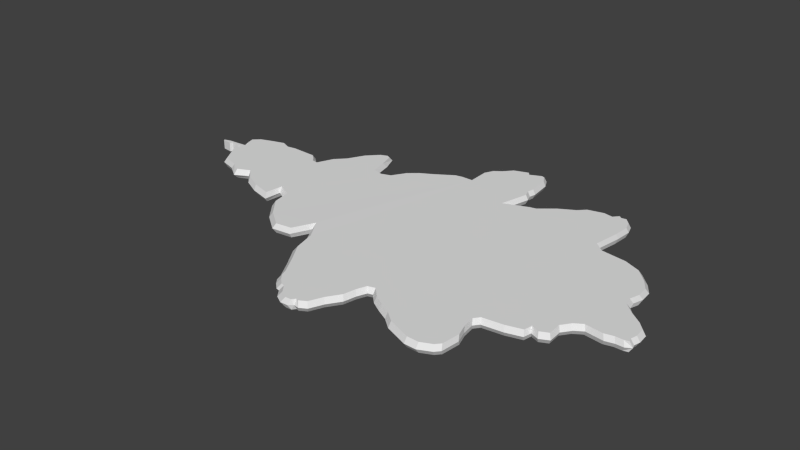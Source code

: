 # Source: LeafPreDeform.blend  (saved by Blender 2.74.0; exported with 4.5.12 LTS)
import bpy
from mathutils import Matrix  # noqa: F401  (used for matrix-valued properties, if any)

bpy.ops.wm.read_factory_settings(use_empty=True)
scene = bpy.context.scene
scene.name = 'Scene'

# ---- collections
col_collection_1 = bpy.data.collections.new('Collection 1'); scene.collection.children.link(col_collection_1)

# ---- world
world_world = bpy.data.worlds.new('World'); scene.world = world_world
world_world.color = (0.05088, 0.05088, 0.05088)
world_world.use_sun_shadow = False
world_world.sun_shadow_jitter_overblur = 0.0
world_world.cycles.sampling_method = 'MANUAL'
world_world.cycles.sample_map_resolution = 256

# ---- meshes
me_plane_002 = bpy.data.meshes.new('Plane.002')
me_plane_002.from_pydata([(-0.3346, 0.1452, 0.0), (-0.3508, 0.1425, 0.0), (-0.3947, 0.1399, 0.0), (-0.2788, 0.1355, 0.0), (-0.4299, 0.1206, 0.0), (0.02444, -0.256, 0.0), (-0.2598, 0.1245, 0.0), (0.341, -0.1108, 0.0), (0.2779, -0.1226, 0.0), (-0.4215, 0.09759, 0.0), (-0.2324, 0.1707, 0.0), (-0.1945, 0.2246, 0.0), (-0.4321, 0.08884, 0.0), (-0.4533, 0.08762, 0.0), (-0.4466, 0.07926, 0.0), (-0.174, 0.226, 0.0), (-0.1551, 0.166, 0.0), (0.2805, -0.1755, 0.0), (0.2772, -0.2082, 0.0), (-0.4274, 0.08401, 0.0), (-0.122, 0.1663, 0.0), (-0.09022, 0.2053, 0.0), (-0.3733, 0.01639, 0.0), (-0.0003374, -0.2342, 0.0), (-0.03528, 0.2387, 0.0), (-0.02938, -0.2018, 0.0), (-0.005294, 0.2389, 0.0), (-0.006611, 0.2781, 0.0), (-0.06902, -0.136, 0.0), (-0.0962, -0.06255, 0.0), (-0.1132, -0.09913, 0.0), (0.01369, 0.3032, 0.0), (0.05301, 0.3276, 0.0), (0.248, -0.2268, 0.0), (0.2275, -0.2262, 0.0), (-0.1479, -0.103, 0.0), (0.08263, 0.3302, 0.0), (-0.1808, -0.07798, 0.0), (0.1009, 0.3104, 0.0), (0.1081, 0.2459, 0.0), (0.1477, -0.1846, 0.0), (-0.2073, -0.04554, 0.0), (-0.2132, -0.01329, 0.0), (0.09726, 0.1997, 0.0), (0.1723, 0.2386, 0.0), (0.1037, -0.1587, 0.0), (0.0924, -0.1977, 0.0), (-0.2335, -0.001342, 0.0), (0.2003, 0.2545, 0.0), (0.2655, 0.28, 0.0), (0.2826, 0.2763, 0.0), (0.2978, 0.2494, 0.0), (0.2889, 0.174, 0.0), (-0.2359, -0.03359, 0.0), (-0.2742, -0.02284, 0.0), (-0.3052, -0.007314, 0.0), (-0.3243, 0.0118, 0.0), (-0.3482, -0.001342, 0.0), (-0.4035, 0.02572, 0.0), (-0.429, 0.06833, 0.0), (-0.4238, 0.07905, 0.0), (0.3066, 0.1588, 0.0), (0.3527, 0.154, 0.0), (0.4024, 0.1195, 0.0), (0.4168, 0.07924, 0.0), (0.4114, 0.06149, 0.0), (0.4666, -0.003608, 0.0), (0.4654, -0.03337, 0.0), (-0.4434, 0.08388, 0.0), (-0.465, 0.08188, 0.0), (-0.4653, 0.0841, 0.0), (-0.4213, 0.09034, 0.0), (-0.4305, 0.1003, 0.0), (-0.4179, 0.1318, 0.0), (0.4442, -0.04628, 0.0), (0.3975, -0.04567, 0.0), (0.3724, -0.06997, 0.0), (0.3736, -0.09449, 0.0), (-0.3725, 0.1467, 0.0), (0.06694, -0.2441, 0.0), (0.3437, -0.09644, 0.0), (-0.2878, 0.1432, 0.0), (-0.2715, 0.1264, 0.0), (-0.247, 0.1545, 0.0), (-0.2139, 0.2044, 0.0), (-0.1813, 0.23, 0.0), (-0.1625, 0.1977, 0.0), (-0.1394, 0.1602, 0.0), (-0.1069, 0.1909, 0.0), (-0.06717, 0.2183, 0.0), (-0.02229, 0.2412, 0.0), (0.05845, 0.3211, 0.0), (0.02732, 0.3188, 0.0), (0.0009966, 0.2939, 0.0), (0.09203, 0.3276, 0.0), (0.1057, 0.2713, 0.0), (0.1032, 0.259, 0.0), (0.1344, 0.2143, 0.0), (0.1462, 0.217, 0.0), (0.2124, 0.2669, 0.0), (0.2405, 0.2737, 0.0), (0.257, 0.2707, 0.0), (0.274, 0.2749, 0.0), (0.2921, 0.2661, 0.0), (0.296, 0.2198, 0.0), (0.3811, 0.1417, 0.0), (0.4151, 0.1002, 0.0), (0.4339, 0.02533, 0.0), (0.4146, 0.04696, 0.0), (0.4546, 0.009452, 0.0), (0.4681, -0.02204, 0.0), (0.4676, -0.04056, 0.0), (0.458, -0.04644, 0.0), (0.4287, -0.04993, 0.0), (0.3837, -0.05467, 0.0), (0.358, -0.1022, 0.0), (0.314, -0.1182, 0.0), (0.2705, -0.1319, 0.0), (0.2734, -0.1539, 0.0), (0.2697, -0.2166, 0.0), (0.1863, -0.2102, 0.0), (0.1676, -0.1949, 0.0), (0.1121, -0.1566, 0.0), (0.09716, -0.1754, 0.0), (0.128, -0.1727, 0.0), (0.07726, -0.2205, 0.0), (0.04569, -0.2493, 0.0), (0.05498, -0.251, 0.0), (0.03734, -0.2555, 0.0), (0.01018, -0.2478, 0.0), (-0.01761, -0.2228, 0.0), (-0.006828, -0.2326, 0.0), (-0.02544, -0.213, 0.0), (-0.04813, -0.1692, 0.0), (-0.07873, -0.09725, 0.0), (-0.3346, 0.1385, 0.008546), (-0.3508, 0.1359, 0.008546), (-0.3907, 0.1366, 0.008546), (-0.2788, 0.1289, 0.008546), (-0.4259, 0.1172, 0.008546), (0.03048, -0.2512, 0.008546), (-0.2598, 0.1178, 0.008546), (0.3383, -0.1058, 0.008546), (0.2753, -0.1176, 0.008546), (-0.4172, 0.09759, 0.008546), (-0.2297, 0.166, 0.008546), (-0.1945, 0.2162, 0.008546), (-0.4321, 0.08884, 0.008546), (-0.4533, 0.08762, 0.008546), (-0.4466, 0.07926, 0.008546), (-0.174, 0.2177, 0.008546), (-0.1584, 0.1594, 0.008546), (0.2779, -0.1705, 0.008546), (0.2745, -0.2032, 0.008546), (-0.4274, 0.08401, 0.008546), (-0.122, 0.1603, 0.008546), (-0.09022, 0.1993, 0.008546), (-0.3682, 0.01917, 0.008546), (0.005699, -0.2293, 0.008546), (-0.03528, 0.2327, 0.008546), (-0.02335, -0.197, 0.008546), (-0.001294, 0.2349, 0.008546), (-0.002612, 0.2741, 0.008546), (-0.06298, -0.1311, 0.008546), (-0.09614, -0.05548, 0.008664), (-0.1146, -0.09394, 0.008636), (0.01769, 0.2992, 0.008546), (0.05701, 0.3236, 0.008546), (0.248, -0.2205, 0.008546), (0.2275, -0.2199, 0.008546), (-0.1441, -0.09782, 0.008526), (0.0823, 0.3262, 0.008546), (-0.1769, -0.07278, 0.008526), (0.09655, 0.3104, 0.008546), (0.1037, 0.2459, 0.008546), (0.1477, -0.1783, 0.008546), (-0.2034, -0.04034, 0.008526), (-0.2094, -0.007623, 0.008526), (0.09126, 0.1934, 0.008546), (0.1723, 0.2346, 0.008546), (0.09932, -0.154, 0.008546), (0.08807, -0.193, 0.008546), (-0.2361, 0.006064, 0.008546), (0.2003, 0.2505, 0.008546), (0.2655, 0.276, 0.008546), (0.2793, 0.2733, 0.008546), (0.2945, 0.2464, 0.008546), (0.2856, 0.171, 0.008546), (-0.2401, -0.02665, 0.008546), (-0.276, -0.01659, 0.008546), (-0.3071, -0.001065, 0.008546), (-0.3262, 0.01805, 0.008546), (-0.3489, 0.007684, 0.008546), (-0.3985, 0.0285, 0.008546), (-0.4239, 0.0711, 0.008546), (-0.4187, 0.08183, 0.008546), (0.3033, 0.1558, 0.008546), (0.3483, 0.1493, 0.008546), (0.398, 0.1149, 0.008546), (0.4125, 0.07458, 0.008546), (0.4071, 0.05683, 0.008546), (0.4609, -0.003608, 0.008546), (0.4597, -0.03337, 0.008546), (-0.4434, 0.08388, 0.008546), (-0.465, 0.08188, 0.008546), (-0.4653, 0.0841, 0.008546), (-0.4169, 0.09034, 0.008546), (-0.4222, 0.1039, 0.008546), (-0.4139, 0.1284, 0.008546), (0.4402, -0.04228, 0.008546), (0.3935, -0.04167, 0.008546), (0.3684, -0.06597, 0.008546), (0.3696, -0.0905, 0.008546), (-0.3685, 0.1433, 0.008546), (0.06261, -0.2394, 0.008546), (0.341, -0.09144, 0.008546), (-0.2878, 0.1365, 0.008546), (-0.2715, 0.1198, 0.008546), (-0.247, 0.1479, 0.008546), (-0.2139, 0.196, 0.008546), (-0.1813, 0.2217, 0.008546), (-0.1662, 0.1904, 0.008546), (-0.1394, 0.1542, 0.008546), (-0.1069, 0.1849, 0.008546), (-0.06717, 0.2123, 0.008546), (-0.02229, 0.2352, 0.008546), (0.06244, 0.3171, 0.008546), (0.03132, 0.3148, 0.008546), (0.004996, 0.2899, 0.008546), (0.08803, 0.325, 0.008546), (0.1013, 0.2713, 0.008546), (0.09891, 0.259, 0.008546), (0.1344, 0.2103, 0.008546), (0.1462, 0.213, 0.008546), (0.2124, 0.2629, 0.008546), (0.2405, 0.2697, 0.008546), (0.257, 0.2667, 0.008546), (0.2707, 0.2719, 0.008546), (0.2888, 0.2631, 0.008546), (0.2927, 0.2168, 0.008546), (0.3768, 0.137, 0.008546), (0.4108, 0.09553, 0.008546), (0.4282, 0.02533, 0.008546), (0.4102, 0.04229, 0.008546), (0.4489, 0.009452, 0.008546), (0.4625, -0.02204, 0.008546), (0.462, -0.04056, 0.008546), (0.454, -0.04244, 0.008546), (0.4247, -0.04593, 0.008546), (0.3797, -0.05067, 0.008546), (0.3554, -0.09723, 0.008546), (0.3114, -0.1132, 0.008546), (0.2678, -0.1269, 0.008546), (0.2708, -0.1489, 0.008546), (0.2671, -0.2116, 0.008546), (0.1863, -0.2038, 0.008546), (0.1676, -0.1886, 0.008546), (0.1121, -0.1502, 0.008546), (0.09282, -0.1707, 0.008546), (0.128, -0.1664, 0.008546), (0.07293, -0.2159, 0.008546), (0.04573, -0.2445, 0.008546), (0.05064, -0.2463, 0.008546), (0.04106, -0.2507, 0.008546), (0.01621, -0.2429, 0.008546), (-0.01157, -0.2179, 0.008546), (-0.0007919, -0.2277, 0.008546), (-0.0194, -0.2081, 0.008546), (-0.04209, -0.1643, 0.008546), (-0.07269, -0.09239, 0.008546)], [], [(6, 82, 3, 81, 0, 1, 78, 2, 73, 4, 72, 9, 71, 12, 13, 70, 69, 14, 68, 19, 60, 59, 58, 22, 57, 56, 55, 54, 53, 47, 42, 41, 37, 35, 30, 29, 134, 28, 133, 25, 132, 130, 131, 23, 129, 5, 128, 126, 127, 79, 125, 46, 123, 45, 122, 124, 40, 121, 120, 34, 33, 119, 18, 17, 118, 117, 8, 116, 7, 80, 115, 77, 76, 114, 75, 113, 74, 112, 111, 67, 110, 66, 109, 107, 108, 65, 64, 106, 63, 105, 62, 61, 52, 104, 51, 103, 50, 102, 49, 101, 100, 99, 48, 44, 98, 97, 43, 39, 96, 95, 38, 94, 36, 91, 32, 92, 31, 93, 27, 26, 90, 24, 89, 21, 88, 20, 87, 16, 86, 15, 85, 11, 84, 10, 83), (141, 218, 145, 219, 146, 220, 150, 221, 151, 222, 155, 223, 156, 224, 159, 225, 161, 162, 228, 166, 227, 167, 226, 171, 229, 173, 230, 231, 174, 178, 232, 233, 179, 183, 234, 235, 236, 184, 237, 185, 238, 186, 239, 187, 196, 197, 240, 198, 241, 199, 200, 243, 242, 244, 201, 245, 202, 246, 247, 209, 248, 210, 249, 211, 212, 250, 215, 142, 251, 143, 252, 253, 152, 153, 254, 168, 169, 255, 256, 175, 259, 257, 180, 258, 181, 260, 214, 262, 261, 263, 140, 264, 158, 266, 265, 267, 160, 268, 163, 269, 164, 165, 170, 172, 176, 177, 182, 188, 189, 190, 191, 192, 157, 193, 194, 195, 154, 203, 149, 204, 205, 148, 147, 206, 144, 207, 139, 208, 137, 213, 136, 135, 216, 138, 217), (76, 77, 212, 211), (42, 47, 182, 177), (104, 52, 187, 239), (60, 19, 154, 195), (5, 129, 264, 140), (85, 15, 150, 220), (89, 24, 159, 224), (37, 41, 176, 172), (117, 118, 253, 252), (64, 65, 200, 199), (39, 43, 178, 174), (18, 119, 254, 153), (105, 63, 198, 240), (25, 133, 268, 160), (130, 132, 267, 265), (90, 26, 161, 225), (45, 123, 258, 180), (53, 54, 189, 188), (118, 17, 152, 253), (11, 85, 220, 146), (15, 86, 221, 150), (113, 75, 210, 248), (106, 64, 199, 241), (68, 14, 149, 203), (131, 130, 265, 266), (92, 32, 167, 227), (26, 27, 162, 161), (33, 34, 169, 168), (119, 33, 168, 254), (74, 113, 248, 209), (48, 99, 234, 183), (54, 55, 190, 189), (107, 109, 244, 242), (41, 42, 177, 176), (132, 25, 160, 267), (0, 81, 216, 135), (4, 73, 208, 139), (67, 111, 246, 202), (40, 124, 259, 175), (120, 121, 256, 255), (62, 105, 240, 197), (77, 115, 250, 212), (55, 56, 191, 190), (108, 107, 242, 243), (93, 31, 166, 228), (133, 28, 163, 268), (95, 96, 231, 230), (12, 71, 206, 147), (52, 61, 196, 187), (56, 57, 192, 191), (6, 83, 218, 141), (32, 91, 226, 167), (58, 59, 194, 193), (109, 66, 201, 244), (84, 11, 146, 219), (134, 29, 164, 269), (96, 39, 174, 231), (14, 69, 204, 149), (78, 1, 136, 213), (16, 87, 222, 151), (121, 40, 175, 256), (65, 108, 243, 200), (31, 92, 227, 166), (43, 97, 232, 178), (71, 9, 144, 206), (110, 67, 202, 245), (94, 38, 173, 229), (3, 82, 217, 138), (97, 98, 233, 232), (19, 68, 203, 154), (122, 45, 180, 257), (75, 114, 249, 210), (50, 103, 238, 185), (59, 60, 195, 194), (111, 112, 247, 246), (57, 22, 157, 192), (49, 102, 237, 184), (80, 7, 142, 215), (98, 44, 179, 233), (7, 116, 251, 142), (123, 46, 181, 258), (51, 104, 239, 186), (36, 94, 229, 171), (47, 53, 188, 182), (112, 74, 209, 247), (72, 4, 139, 207), (73, 2, 137, 208), (8, 117, 252, 143), (99, 100, 235, 234), (9, 72, 207, 144), (124, 122, 257, 259), (83, 10, 145, 218), (1, 0, 135, 136), (69, 70, 205, 204), (30, 35, 170, 165), (10, 84, 219, 145), (38, 95, 230, 173), (100, 101, 236, 235), (13, 12, 147, 148), (125, 79, 214, 260), (88, 21, 156, 223), (91, 36, 171, 226), (63, 106, 241, 198), (66, 110, 245, 201), (24, 90, 225, 159), (129, 23, 158, 264), (101, 49, 184, 236), (17, 18, 153, 152), (126, 128, 263, 261), (81, 3, 138, 216), (70, 13, 148, 205), (2, 78, 213, 137), (114, 76, 211, 249), (27, 93, 228, 162), (44, 48, 183, 179), (28, 134, 269, 163), (102, 50, 185, 237), (79, 127, 262, 214), (127, 126, 261, 262), (86, 16, 151, 221), (46, 125, 260, 181), (23, 131, 266, 158), (115, 80, 215, 250), (61, 62, 197, 196), (20, 88, 223, 155), (35, 37, 172, 170), (103, 51, 186, 238), (22, 58, 193, 157), (128, 5, 140, 263), (87, 20, 155, 222), (82, 6, 141, 217), (29, 30, 165, 164), (116, 8, 143, 251), (21, 89, 224, 156), (34, 120, 255, 169)])
_uv = me_plane_002.uv_layers.new(name='UVMap')
_uv.uv.foreach_set('vector', [0.2404, 0.6563, 0.2288, 0.6594, 0.2215, 0.6734, 0.2125, 0.6853, 0.1656, 0.6884, 0.1494, 0.6843, 0.1277, 0.6907, 0.1056, 0.6803, 0.08235, 0.6676, 0.07033, 0.6503, 0.0697, 0.6188, 0.07868, 0.6146, 0.07895, 0.6034, 0.06815, 0.6011, 0.04689, 0.5992, 0.03492, 0.5937, 0.03518, 0.5903, 0.05365, 0.5862, 0.05684, 0.5934, 0.07281, 0.5936, 0.07646, 0.5859, 0.07117, 0.5693, 0.09668, 0.5032, 0.127, 0.4888, 0.152, 0.4613, 0.1759, 0.4817, 0.1951, 0.4521, 0.2261, 0.428, 0.2644, 0.4113, 0.2667, 0.4613, 0.2871, 0.4428, 0.293, 0.3928, 0.3195, 0.3425, 0.3524, 0.3037, 0.3871, 0.3097, 0.4042, 0.3664, 0.4216, 0.3127, 0.4313, 0.2527, 0.4522, 0.2012, 0.471, 0.1506, 0.475, 0.1333, 0.4828, 0.1181, 0.4936, 0.103, 0.5001, 0.1005, 0.5106, 0.07936, 0.5249, 0.06658, 0.5378, 0.06732, 0.5461, 0.07699, 0.5554, 0.07442, 0.5674, 0.08513, 0.5777, 0.1216, 0.5928, 0.157, 0.5976, 0.1916, 0.6041, 0.2174, 0.6125, 0.2207, 0.6285, 0.1957, 0.6482, 0.1773, 0.6681, 0.1613, 0.6868, 0.1377, 0.728, 0.1128, 0.7486, 0.1119, 0.7702, 0.1277, 0.7777, 0.1407, 0.7811, 0.1915, 0.774, 0.2248, 0.771, 0.259, 0.7785, 0.2734, 0.8146, 0.2803, 0.8415, 0.2917, 0.8442, 0.3139, 0.8586, 0.3049, 0.8741, 0.3169, 0.8729, 0.3549, 0.8842, 0.3787, 0.8981, 0.3926, 0.9293, 0.386, 0.9448, 0.3917, 0.9586, 0.3914, 0.9682, 0.4005, 0.966, 0.4117, 0.9687, 0.4292, 0.9672, 0.4578, 0.9552, 0.478, 0.9345, 0.5026, 0.9151, 0.5362, 0.912, 0.5587, 0.9174, 0.5862, 0.9157, 0.6187, 0.9029, 0.6487, 0.8817, 0.683, 0.8532, 0.702, 0.8071, 0.7095, 0.7894, 0.733, 0.7966, 0.8041, 0.7983, 0.8499, 0.7926, 0.8758, 0.7831, 0.8916, 0.7745, 0.8894, 0.766, 0.8974, 0.7575, 0.8829, 0.741, 0.8876, 0.7129, 0.877, 0.7008, 0.8578, 0.6728, 0.8331, 0.6466, 0.7998, 0.6348, 0.7954, 0.5977, 0.7729, 0.6085, 0.8445, 0.6037, 0.8648, 0.6061, 0.8839, 0.6013, 0.9445, 0.5925, 0.9712, 0.5831, 0.9751, 0.5589, 0.9611, 0.5534, 0.9712, 0.5277, 0.9575, 0.5141, 0.9334, 0.5014, 0.9189, 0.4938, 0.8945, 0.4951, 0.8336, 0.4781, 0.8371, 0.4651, 0.8334, 0.4332, 0.8017, 0.4101, 0.7816, 0.3934, 0.7592, 0.3783, 0.7212, 0.3609, 0.7117, 0.3452, 0.7207, 0.3378, 0.7699, 0.3264, 0.8136, 0.319, 0.8199, 0.3058, 0.8115, 0.2865, 0.7801, 0.2679, 0.7279, 0.2533, 0.7029, 0.2381, 0.6476, 0.2511, 0.6946, 0.2686, 0.7229, 0.2846, 0.7699, 0.304, 0.8015, 0.3174, 0.8101, 0.3248, 0.8037, 0.3327, 0.7611, 0.3405, 0.7126, 0.3597, 0.7045, 0.3772, 0.7141, 0.3925, 0.7525, 0.4093, 0.775, 0.4326, 0.7953, 0.4648, 0.8273, 0.4779, 0.8311, 0.4991, 0.8307, 0.4978, 0.892, 0.5054, 0.9167, 0.5183, 0.9313, 0.532, 0.9556, 0.5579, 0.9694, 0.5634, 0.9593, 0.5835, 0.9734, 0.5892, 0.9715, 0.5979, 0.9487, 0.6027, 0.8876, 0.6002, 0.8684, 0.6051, 0.8479, 0.5925, 0.7658, 0.636, 0.7921, 0.6479, 0.7965, 0.6743, 0.8302, 0.7025, 0.8551, 0.7148, 0.8744, 0.7432, 0.8851, 0.7598, 0.8804, 0.7684, 0.895, 0.7736, 0.8885, 0.7823, 0.8907, 0.7918, 0.8748, 0.7976, 0.8486, 0.7958, 0.8024, 0.7886, 0.7307, 0.8065, 0.707, 0.852, 0.6968, 0.8807, 0.6777, 0.9021, 0.643, 0.915, 0.6128, 0.9168, 0.58, 0.9113, 0.5522, 0.9144, 0.5295, 0.9326, 0.503, 0.9535, 0.4782, 0.9656, 0.4577, 0.9672, 0.4289, 0.9644, 0.4112, 0.9667, 0.4, 0.9587, 0.397, 0.9447, 0.3973, 0.929, 0.3916, 0.8976, 0.3982, 0.8836, 0.3842, 0.8722, 0.3602, 0.8734, 0.3219, 0.8591, 0.3114, 0.8446, 0.3204, 0.8419, 0.298, 0.8147, 0.2865, 0.7782, 0.2795, 0.7707, 0.265, 0.7737, 0.2305, 0.7809, 0.1969, 0.7775, 0.1457, 0.7699, 0.1326, 0.7508, 0.1187, 0.73, 0.1196, 0.6884, 0.1447, 0.6696, 0.1686, 0.6495, 0.1847, 0.6296, 0.2032, 0.6135, 0.2285, 0.6006, 0.2226, 0.5941, 0.1965, 0.5893, 0.1616, 0.574, 0.1259, 0.5636, 0.08907, 0.5515, 0.07826, 0.5466, 0.08116, 0.5418, 0.0714, 0.5312, 0.07065, 0.5168, 0.08355, 0.5062, 0.1048, 0.4996, 0.1074, 0.4887, 0.1227, 0.4808, 0.138, 0.4768, 0.1554, 0.4579, 0.2065, 0.4368, 0.2584, 0.427, 0.3189, 0.4034, 0.3766, 0.3847, 0.3165, 0.355, 0.3104, 0.3218, 0.3496, 0.2951, 0.4003, 0.2891, 0.4515, 0.2621, 0.4729, 0.2581, 0.4217, 0.2218, 0.4374, 0.1905, 0.4617, 0.1712, 0.4916, 0.1482, 0.4754, 0.1288, 0.4934, 0.09824, 0.5079, 0.0725, 0.5746, 0.07784, 0.5913, 0.06902, 0.5947, 0.0529, 0.5945, 0.04969, 0.5873, 0.03105, 0.5914, 0.0308, 0.5949, 0.04287, 0.6004, 0.06432, 0.6023, 0.07959, 0.6046, 0.07932, 0.616, 0.07429, 0.6259, 0.07055, 0.6467, 0.08268, 0.6642, 0.1061, 0.677, 0.1285, 0.6875, 0.1463, 0.6758, 0.1627, 0.68, 0.2099, 0.6768, 0.219, 0.6649, 0.2264, 0.6507, 0.8729, 0.3549, 0.8741, 0.3169, 0.8734, 0.3219, 0.8722, 0.3602, 0.2871, 0.4428, 0.2667, 0.4613, 0.2621, 0.4729, 0.2891, 0.4515, 0.7966, 0.8041, 0.7894, 0.733, 0.7886, 0.7307, 0.7958, 0.8024, 0.07646, 0.5859, 0.07281, 0.5936, 0.06902, 0.5947, 0.07784, 0.5913, 0.5249, 0.06658, 0.5106, 0.07936, 0.5168, 0.08355, 0.5312, 0.07065, 0.319, 0.8199, 0.3264, 0.8136, 0.3248, 0.8037, 0.3174, 0.8101, 0.4332, 0.8017, 0.4651, 0.8334, 0.4648, 0.8273, 0.4326, 0.7953, 0.3195, 0.3425, 0.293, 0.3928, 0.2951, 0.4003, 0.3218, 0.3496, 0.771, 0.259, 0.774, 0.2248, 0.7737, 0.2305, 0.7707, 0.265, 0.9174, 0.5862, 0.912, 0.5587, 0.9113, 0.5522, 0.9168, 0.58, 0.6085, 0.8445, 0.5977, 0.7729, 0.5925, 0.7658, 0.6051, 0.8479, 0.7777, 0.1407, 0.7702, 0.1277, 0.7699, 0.1326, 0.7775, 0.1457, 0.8817, 0.683, 0.9029, 0.6487, 0.9021, 0.643, 0.8807, 0.6777, 0.471, 0.1506, 0.4522, 0.2012, 0.4579, 0.2065, 0.4768, 0.1554, 0.4828, 0.1181, 0.475, 0.1333, 0.4808, 0.138, 0.4887, 0.1227, 0.4781, 0.8371, 0.4951, 0.8336, 0.4991, 0.8307, 0.4779, 0.8311, 0.6041, 0.2174, 0.5976, 0.1916, 0.5941, 0.1965, 0.6006, 0.2226, 0.2644, 0.4113, 0.2261, 0.428, 0.2218, 0.4374, 0.2581, 0.4217, 0.774, 0.2248, 0.7811, 0.1915, 0.7809, 0.1969, 0.7737, 0.2305, 0.3058, 0.8115, 0.319, 0.8199, 0.3174, 0.8101, 0.304, 0.8015, 0.3264, 0.8136, 0.3378, 0.7699, 0.3327, 0.7611, 0.3248, 0.8037, 0.9293, 0.386, 0.8981, 0.3926, 0.8976, 0.3982, 0.929, 0.3916, 0.9157, 0.6187, 0.9174, 0.5862, 0.9168, 0.58, 0.915, 0.6128, 0.05684, 0.5934, 0.05365, 0.5862, 0.04969, 0.5873, 0.0529, 0.5945, 0.4936, 0.103, 0.4828, 0.1181, 0.4887, 0.1227, 0.4996, 0.1074, 0.5277, 0.9575, 0.5534, 0.9712, 0.5579, 0.9694, 0.532, 0.9556, 0.4951, 0.8336, 0.4938, 0.8945, 0.4978, 0.892, 0.4991, 0.8307, 0.7486, 0.1119, 0.728, 0.1128, 0.73, 0.1196, 0.7508, 0.1187, 0.7702, 0.1277, 0.7486, 0.1119, 0.7508, 0.1187, 0.7699, 0.1326, 0.9448, 0.3917, 0.9293, 0.386, 0.929, 0.3916, 0.9447, 0.3973, 0.7008, 0.8578, 0.7129, 0.877, 0.7148, 0.8744, 0.7025, 0.8551, 0.2261, 0.428, 0.1951, 0.4521, 0.1905, 0.4617, 0.2218, 0.4374, 0.9345, 0.5026, 0.9552, 0.478, 0.9535, 0.4782, 0.9326, 0.503, 0.293, 0.3928, 0.2871, 0.4428, 0.2891, 0.4515, 0.2951, 0.4003, 0.475, 0.1333, 0.471, 0.1506, 0.4768, 0.1554, 0.4808, 0.138, 0.1656, 0.6884, 0.2125, 0.6853, 0.2099, 0.6768, 0.1627, 0.68, 0.07033, 0.6503, 0.08235, 0.6676, 0.08268, 0.6642, 0.07055, 0.6467, 0.966, 0.4117, 0.9682, 0.4005, 0.9667, 0.4, 0.9644, 0.4112, 0.6482, 0.1773, 0.6285, 0.1957, 0.6296, 0.2032, 0.6495, 0.1847, 0.6868, 0.1377, 0.6681, 0.1613, 0.6696, 0.1686, 0.6884, 0.1447, 0.8532, 0.702, 0.8817, 0.683, 0.8807, 0.6777, 0.852, 0.6968, 0.8741, 0.3169, 0.8586, 0.3049, 0.8591, 0.3114, 0.8734, 0.3219, 0.1951, 0.4521, 0.1759, 0.4817, 0.1712, 0.4916, 0.1905, 0.4617, 0.9151, 0.5362, 0.9345, 0.5026, 0.9326, 0.503, 0.9144, 0.5295, 0.5014, 0.9189, 0.5141, 0.9334, 0.5183, 0.9313, 0.5054, 0.9167, 0.4522, 0.2012, 0.4313, 0.2527, 0.4368, 0.2584, 0.4579, 0.2065, 0.6061, 0.8839, 0.6037, 0.8648, 0.6002, 0.8684, 0.6027, 0.8876, 0.06815, 0.6011, 0.07895, 0.6034, 0.07959, 0.6046, 0.06432, 0.6023, 0.7894, 0.733, 0.8071, 0.7095, 0.8065, 0.707, 0.7886, 0.7307, 0.1759, 0.4817, 0.152, 0.4613, 0.1482, 0.4754, 0.1712, 0.4916, 0.2404, 0.6563, 0.2533, 0.7029, 0.2511, 0.6946, 0.2381, 0.6476, 0.5534, 0.9712, 0.5589, 0.9611, 0.5634, 0.9593, 0.5579, 0.9694, 0.09668, 0.5032, 0.07117, 0.5693, 0.0725, 0.5746, 0.09824, 0.5079, 0.9552, 0.478, 0.9672, 0.4578, 0.9656, 0.4577, 0.9535, 0.4782, 0.2865, 0.7801, 0.3058, 0.8115, 0.304, 0.8015, 0.2846, 0.7699, 0.4216, 0.3127, 0.4042, 0.3664, 0.4034, 0.3766, 0.427, 0.3189, 0.6037, 0.8648, 0.6085, 0.8445, 0.6051, 0.8479, 0.6002, 0.8684, 0.05365, 0.5862, 0.03518, 0.5903, 0.03105, 0.5914, 0.04969, 0.5873, 0.1277, 0.6907, 0.1494, 0.6843, 0.1463, 0.6758, 0.1285, 0.6875, 0.3452, 0.7207, 0.3609, 0.7117, 0.3597, 0.7045, 0.3405, 0.7126, 0.6681, 0.1613, 0.6482, 0.1773, 0.6495, 0.1847, 0.6696, 0.1686, 0.912, 0.5587, 0.9151, 0.5362, 0.9144, 0.5295, 0.9113, 0.5522, 0.5141, 0.9334, 0.5277, 0.9575, 0.532, 0.9556, 0.5183, 0.9313, 0.5977, 0.7729, 0.6348, 0.7954, 0.636, 0.7921, 0.5925, 0.7658, 0.07895, 0.6034, 0.07868, 0.6146, 0.07932, 0.616, 0.07959, 0.6046, 0.9687, 0.4292, 0.966, 0.4117, 0.9644, 0.4112, 0.9672, 0.4289, 0.5925, 0.9712, 0.6013, 0.9445, 0.5979, 0.9487, 0.5892, 0.9715, 0.2215, 0.6734, 0.2288, 0.6594, 0.2264, 0.6507, 0.219, 0.6649, 0.6348, 0.7954, 0.6466, 0.7998, 0.6479, 0.7965, 0.636, 0.7921, 0.07281, 0.5936, 0.05684, 0.5934, 0.0529, 0.5945, 0.06902, 0.5947, 0.6125, 0.2207, 0.6041, 0.2174, 0.6006, 0.2226, 0.6135, 0.2285, 0.8981, 0.3926, 0.8842, 0.3787, 0.8836, 0.3842, 0.8976, 0.3982, 0.7831, 0.8916, 0.7926, 0.8758, 0.7918, 0.8748, 0.7823, 0.8907, 0.07117, 0.5693, 0.07646, 0.5859, 0.07784, 0.5913, 0.0725, 0.5746, 0.9682, 0.4005, 0.9586, 0.3914, 0.9587, 0.397, 0.9667, 0.4, 0.152, 0.4613, 0.127, 0.4888, 0.1288, 0.4934, 0.1482, 0.4754, 0.766, 0.8974, 0.7745, 0.8894, 0.7736, 0.8885, 0.7684, 0.895, 0.8442, 0.3139, 0.8415, 0.2917, 0.8419, 0.298, 0.8446, 0.3204, 0.6466, 0.7998, 0.6728, 0.8331, 0.6743, 0.8302, 0.6479, 0.7965, 0.8415, 0.2917, 0.8146, 0.2803, 0.8147, 0.2865, 0.8419, 0.298, 0.5976, 0.1916, 0.5928, 0.157, 0.5893, 0.1616, 0.5941, 0.1965, 0.7983, 0.8499, 0.7966, 0.8041, 0.7958, 0.8024, 0.7976, 0.8486, 0.5831, 0.9751, 0.5925, 0.9712, 0.5892, 0.9715, 0.5835, 0.9734, 0.2667, 0.4613, 0.2644, 0.4113, 0.2581, 0.4217, 0.2621, 0.4729, 0.9586, 0.3914, 0.9448, 0.3917, 0.9447, 0.3973, 0.9587, 0.397, 0.0697, 0.6188, 0.07033, 0.6503, 0.07055, 0.6467, 0.07429, 0.6259, 0.08235, 0.6676, 0.1056, 0.6803, 0.1061, 0.677, 0.08268, 0.6642, 0.7785, 0.2734, 0.771, 0.259, 0.7707, 0.265, 0.7782, 0.2795, 0.7129, 0.877, 0.741, 0.8876, 0.7432, 0.8851, 0.7148, 0.8744, 0.07868, 0.6146, 0.0697, 0.6188, 0.07429, 0.6259, 0.07932, 0.616, 0.6285, 0.1957, 0.6125, 0.2207, 0.6135, 0.2285, 0.6296, 0.2032, 0.2533, 0.7029, 0.2679, 0.7279, 0.2686, 0.7229, 0.2511, 0.6946, 0.1494, 0.6843, 0.1656, 0.6884, 0.1627, 0.68, 0.1463, 0.6758, 0.03518, 0.5903, 0.03492, 0.5937, 0.0308, 0.5949, 0.03105, 0.5914, 0.3871, 0.3097, 0.3524, 0.3037, 0.355, 0.3104, 0.3847, 0.3165, 0.2679, 0.7279, 0.2865, 0.7801, 0.2846, 0.7699, 0.2686, 0.7229, 0.6013, 0.9445, 0.6061, 0.8839, 0.6027, 0.8876, 0.5979, 0.9487, 0.741, 0.8876, 0.7575, 0.8829, 0.7598, 0.8804, 0.7432, 0.8851, 0.04689, 0.5992, 0.06815, 0.6011, 0.06432, 0.6023, 0.04287, 0.6004, 0.5777, 0.1216, 0.5674, 0.08513, 0.5636, 0.08907, 0.574, 0.1259, 0.3934, 0.7592, 0.4101, 0.7816, 0.4093, 0.775, 0.3925, 0.7525, 0.5589, 0.9611, 0.5831, 0.9751, 0.5835, 0.9734, 0.5634, 0.9593, 0.9029, 0.6487, 0.9157, 0.6187, 0.915, 0.6128, 0.9021, 0.643, 0.9672, 0.4578, 0.9687, 0.4292, 0.9672, 0.4289, 0.9656, 0.4577, 0.4651, 0.8334, 0.4781, 0.8371, 0.4779, 0.8311, 0.4648, 0.8273, 0.5106, 0.07936, 0.5001, 0.1005, 0.5062, 0.1048, 0.5168, 0.08355, 0.7575, 0.8829, 0.766, 0.8974, 0.7684, 0.895, 0.7598, 0.8804, 0.7811, 0.1915, 0.7777, 0.1407, 0.7775, 0.1457, 0.7809, 0.1969, 0.5461, 0.07699, 0.5378, 0.06732, 0.5418, 0.0714, 0.5466, 0.08116, 0.2125, 0.6853, 0.2215, 0.6734, 0.219, 0.6649, 0.2099, 0.6768, 0.03492, 0.5937, 0.04689, 0.5992, 0.04287, 0.6004, 0.0308, 0.5949, 0.1056, 0.6803, 0.1277, 0.6907, 0.1285, 0.6875, 0.1061, 0.677, 0.8842, 0.3787, 0.8729, 0.3549, 0.8722, 0.3602, 0.8836, 0.3842, 0.4938, 0.8945, 0.5014, 0.9189, 0.5054, 0.9167, 0.4978, 0.892, 0.6728, 0.8331, 0.7008, 0.8578, 0.7025, 0.8551, 0.6743, 0.8302, 0.4313, 0.2527, 0.4216, 0.3127, 0.427, 0.3189, 0.4368, 0.2584, 0.7745, 0.8894, 0.7831, 0.8916, 0.7823, 0.8907, 0.7736, 0.8885, 0.5674, 0.08513, 0.5554, 0.07442, 0.5515, 0.07826, 0.5636, 0.08907, 0.5554, 0.07442, 0.5461, 0.07699, 0.5466, 0.08116, 0.5515, 0.07826, 0.3378, 0.7699, 0.3452, 0.7207, 0.3405, 0.7126, 0.3327, 0.7611, 0.5928, 0.157, 0.5777, 0.1216, 0.574, 0.1259, 0.5893, 0.1616, 0.5001, 0.1005, 0.4936, 0.103, 0.4996, 0.1074, 0.5062, 0.1048, 0.8586, 0.3049, 0.8442, 0.3139, 0.8446, 0.3204, 0.8591, 0.3114, 0.8071, 0.7095, 0.8532, 0.702, 0.852, 0.6968, 0.8065, 0.707, 0.3783, 0.7212, 0.3934, 0.7592, 0.3925, 0.7525, 0.3772, 0.7141, 0.3524, 0.3037, 0.3195, 0.3425, 0.3218, 0.3496, 0.355, 0.3104, 0.7926, 0.8758, 0.7983, 0.8499, 0.7976, 0.8486, 0.7918, 0.8748, 0.127, 0.4888, 0.09668, 0.5032, 0.09824, 0.5079, 0.1288, 0.4934, 0.5378, 0.06732, 0.5249, 0.06658, 0.5312, 0.07065, 0.5418, 0.0714, 0.3609, 0.7117, 0.3783, 0.7212, 0.3772, 0.7141, 0.3597, 0.7045, 0.2288, 0.6594, 0.2404, 0.6563, 0.2381, 0.6476, 0.2264, 0.6507, 0.4042, 0.3664, 0.3871, 0.3097, 0.3847, 0.3165, 0.4034, 0.3766, 0.8146, 0.2803, 0.7785, 0.2734, 0.7782, 0.2795, 0.8147, 0.2865, 0.4101, 0.7816, 0.4332, 0.8017, 0.4326, 0.7953, 0.4093, 0.775, 0.728, 0.1128, 0.6868, 0.1377, 0.6884, 0.1447, 0.73, 0.1196])
me_plane_002.use_remesh_preserve_volume = False
me_plane_002.use_remesh_preserve_attributes = False
me_plane_002.use_mirror_vertex_groups = False
me_plane_002.update()

# ---- objects
ob_plane_001 = bpy.data.objects.new('Plane.001', me_plane_002)
ob_empty = bpy.data.objects.new('Empty', None)

# ---- transforms, parenting, visibility, modifiers, constraints
ob_plane_001.location = (0.0, 0.0, 0.0)
ob_plane_001.lineart.crease_threshold = 0.0
_m = ob_plane_001.modifiers.new('Mirror', 'MIRROR')
_m.use_axis = (False, False, True)
ob_empty.location = (-0.5, -0.3, 0.0)
ob_empty.empty_display_type = 'IMAGE'
ob_empty.empty_image_offset = (0.0, 0.0)
ob_empty.hide_viewport = True
ob_empty.lineart.crease_threshold = 0.0

# ---- collection membership
col_collection_1.objects.link(ob_plane_001)
col_collection_1.objects.link(ob_empty)

# ---- scene / render settings (as saved in the file)
scene.frame_start = 1; scene.frame_end = 250; scene.frame_set(1)
scene.render.engine = 'BLENDER_EEVEE_NEXT'
scene.render.resolution_percentage = 50
scene.render.dither_intensity = 0.0
scene.cycles.use_denoising = False
scene.cycles.samples = 10
scene.cycles.sampling_pattern = 'TABULATED_SOBOL'
scene.cycles.light_sampling_threshold = 0.0
scene.cycles.use_adaptive_sampling = False
scene.cycles.use_light_tree = False
scene.cycles.blur_glossy = 0.0
scene.cycles.pixel_filter_type = 'GAUSSIAN'
scene.cycles.sample_clamp_indirect = 0.0
scene.view_settings.view_transform = 'Standard'
bpy.context.view_layer.update()

# ---- added for rendering (the .blend has no active camera and no usable light): camera, sun
cam_auto = bpy.data.cameras.new('AutoCamera')
cam_auto.lens = 50.0
cam_auto.sensor_width = 36.0
cam_auto.clip_end = 1000.0
ob_auto_camera = bpy.data.objects.new('AutoCamera', cam_auto)
scene.collection.objects.link(ob_auto_camera)
ob_auto_camera.location = (1.02136, -1.18685, 0.815942)
ob_auto_camera.rotation_euler = (1.09748, -7.21219e-08, 0.694738)
scene.camera = ob_auto_camera
light_auto_sun = bpy.data.lights.new('AutoSun', 'SUN')
light_auto_sun.energy = 3.0
light_auto_sun.angle = 0.0523599
ob_auto_sun = bpy.data.objects.new('AutoSun', light_auto_sun)
scene.collection.objects.link(ob_auto_sun)
ob_auto_sun.rotation_euler = (0.872665, 0.174533, 0.523599)
bpy.context.view_layer.update()
